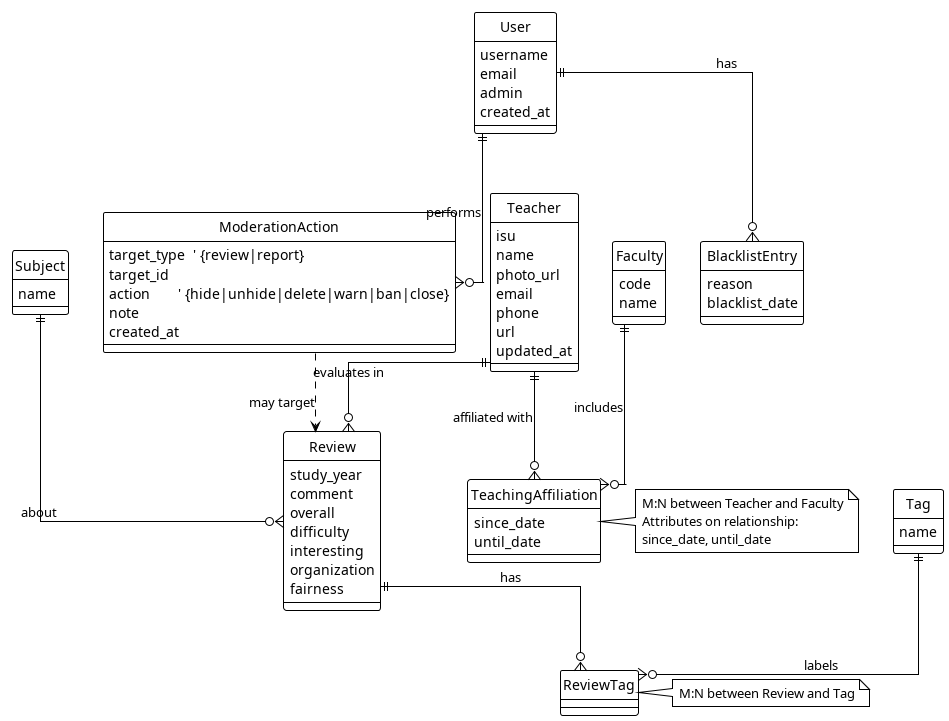

The diagram above was rendered by PlantUML. Its source (embedded in the PNG):
@startuml er
hide circle
skinparam linetype ortho
!theme plain

' ========= Entities (conceptual) =========
entity "User" as User {
  username
  email
  admin
  created_at
}

entity "Teacher" as Teacher {
  isu
  name
  photo_url
  email
  phone
  url
  updated_at
}

entity "Subject" as Subject {
  name
}

entity "Tag" as Tag {
  name
}

entity "Faculty" as Faculty {
  code
  name
}

' Associative entity (relationship with attributes)
entity "TeachingAffiliation" as TeachingAffiliation {
  since_date
  until_date
}

entity "Review" as Review {
  study_year
  comment
  overall
  difficulty
  interesting
  organization
  fairness
}

' Associative entity for M:N
entity "ReviewTag" as ReviewTag {
}

entity "BlacklistEntry" as BlacklistEntry {
  reason
  blacklist_date
}

entity "ModerationAction" as ModerationAction {
  target_type  ' {review|report}
  target_id
  action       ' {hide|unhide|delete|warn|ban|close}
  note
  created_at
}

' ========= Relationships & cardinalities =========
Teacher  ||--o{ Review               : evaluates in
Subject  ||--o{ Review               : about
Review   ||--o{ ReviewTag            : has
Tag      ||--o{ ReviewTag            : labels

Teacher  ||--o{ TeachingAffiliation  : affiliated with
Faculty  ||--o{ TeachingAffiliation  : includes

User     ||--o{ BlacklistEntry       : has
User     ||--o{ ModerationAction     : performs

' Polymorphic target (conceptual note)
ModerationAction ..> Review : may target

' ========= Notes =========
note right of TeachingAffiliation
M:N between Teacher and Faculty
Attributes on relationship:
since_date, until_date
end note

note right of ReviewTag
M:N between Review and Tag
end note

@enduml